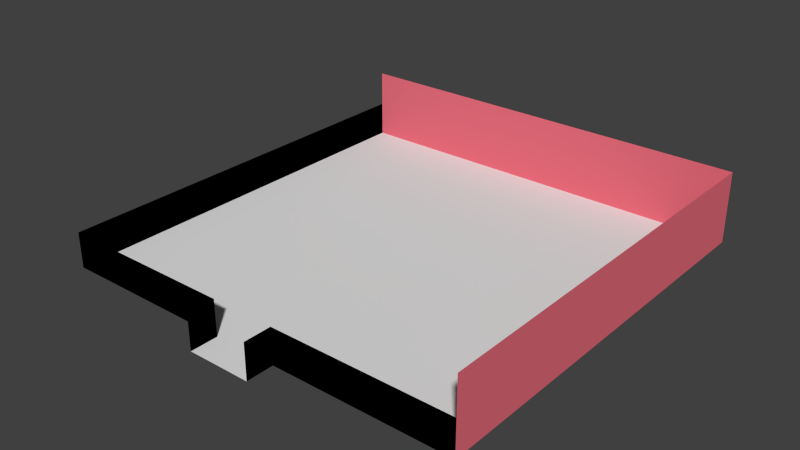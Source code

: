 # Source: RoomJ.blend  (saved by Blender 2.74.0; exported with 4.5.12 LTS)
import bpy
from mathutils import Matrix  # noqa: F401  (used for matrix-valued properties, if any)

bpy.ops.wm.read_factory_settings(use_empty=True)
scene = bpy.context.scene
scene.name = 'Scene'

# ---- collections
col_collection_1 = bpy.data.collections.new('Collection 1'); scene.collection.children.link(col_collection_1)

# ---- materials (node trees are filled in below, after node groups)
mat_bfloor = bpy.data.materials.new('BFLOOR')
mat_bfloor.alpha_threshold = 0.0
mat_bfloor.use_transparent_shadow = False
mat_bfloor.roughness = 0.5
mat_bwall = bpy.data.materials.new('BWALL')
mat_bwall.alpha_threshold = 0.0
mat_bwall.use_transparent_shadow = False
mat_bwall.diffuse_color = (0.8, 0.1558, 0.204, 1.0)
mat_bwall.roughness = 0.5
mat_cieling = bpy.data.materials.new('Cieling')
mat_cieling.alpha_threshold = 0.0
mat_cieling.use_transparent_shadow = False
mat_cieling.diffuse_color = (0.0, 0.0, 0.0, 1.0)
mat_cieling.roughness = 0.5
mat_transparent = bpy.data.materials.new('Transparent')
mat_transparent.alpha_threshold = 0.0
mat_transparent.use_transparent_shadow = False
mat_transparent.diffuse_color = (0.8, 0.005877, 0.0, 1.0)
mat_transparent.roughness = 0.5

# ---- material node trees

# ---- world
world_world = bpy.data.worlds.new('World'); scene.world = world_world
world_world.color = (0.05088, 0.05088, 0.05088)
world_world.use_sun_shadow = False
world_world.sun_shadow_jitter_overblur = 0.0
world_world.cycles.sampling_method = 'MANUAL'
world_world.cycles.sample_map_resolution = 256

# ---- meshes
me_plane = bpy.data.meshes.new('Plane')
me_plane.from_pydata([(-1.876, -2.102, 2.22e-16), (1.87, -2.102, 2.22e-16), (-1.876, 1.585, 2.22e-16), (1.87, 1.585, 2.22e-16), (0.0001721, -2.102, 7.451e-09), (-0.0004191, 1.585, 2.98e-08), (-0.7345, 1.585, 5.551e-17), (-0.7345, -2.102, 5.551e-17), (0.7375, -2.102, 5.551e-17), (0.7375, 1.585, 5.551e-17), (-1.876, 0.18, 2.22e-16), (1.87, 0.18, 2.22e-16), (0.3725, 1.585, 2.98e-08), (0.2865, -2.102, 7.451e-09), (-0.2847, -2.102, 7.451e-09), (-0.3704, 1.585, 2.98e-08), (0.0001721, -2.348, 7.451e-09), (0.2865, -2.349, 7.451e-09), (-0.2847, -2.349, 7.451e-09), (1.87, 1.085, 2.22e-16), (-0.0004191, 1.085, 2.98e-08), (-0.7345, 1.085, 5.551e-17), (0.7375, 1.085, 5.551e-17), (-1.876, 1.085, 2.22e-16), (0.3725, 1.085, 2.98e-08), (-0.3704, 1.085, 2.98e-08), (-1.876, -1.123, 2.235e-08), (1.87, -1.124, 2.22e-16), (0.0001721, -1.124, 7.451e-09), (-0.7345, -1.124, 5.551e-17), (0.7375, -1.124, 5.551e-17), (0.2865, -1.123, 7.451e-09), (-0.2847, -1.123, 7.451e-09), (-1.876, -1.61, 2.22e-16), (1.87, -1.61, 2.22e-16), (0.0001721, -1.61, 7.451e-09), (-0.7345, -1.61, 5.551e-17), (0.7375, -1.61, 5.551e-17), (0.2865, -1.61, 7.451e-09), (-0.2847, -1.61, 7.451e-09), (1.87, 1.335, 2.22e-16), (-0.0004191, 1.335, 2.98e-08), (-0.7345, 1.335, 5.551e-17), (0.7375, 1.335, 5.551e-17), (0.3725, 1.335, 2.98e-08), (-0.3704, 1.335, 2.98e-08), (-1.876, 1.335, 2.22e-16), (-1.876, 0.6719, 2.22e-16), (1.87, 0.6719, 2.22e-16), (1.87, -0.25, 2.22e-16), (-1.876, -0.2714, 2.235e-08), (-1.385, 1.585, 2.22e-16), (-1.385, -2.102, 2.22e-16), (-1.385, 0.18, 2.22e-16), (-1.385, 1.085, 2.22e-16), (-1.385, -1.124, 2.22e-16), (-1.385, -1.61, 2.22e-16), (-1.385, 1.335, 2.22e-16), (-1.385, 0.6719, 2.22e-16), (-1.385, -0.2703, 2.22e-16), (1.406, -2.102, 2.22e-16), (1.406, 1.585, 2.22e-16), (1.406, 0.18, 2.22e-16), (1.406, 1.085, 2.22e-16), (1.406, -1.124, 2.22e-16), (1.406, -1.61, 2.22e-16), (1.406, 1.335, 2.22e-16), (1.406, 0.6719, 2.22e-16), (1.406, -0.25, 2.22e-16), (-1.876, -0.6869, 2.235e-08), (1.87, -0.6869, 2.22e-16), (-1.385, -0.6869, 2.22e-16), (1.406, -0.6869, 2.22e-16), (1.87, -2.102, 0.6413), (-1.876, 1.585, 0.6413), (1.87, 1.585, 0.6413), (-0.0004191, 1.585, 0.6413), (-0.7345, 1.585, 0.6413), (0.7375, 1.585, 0.6413), (1.87, 0.18, 0.6413), (0.3725, 1.585, 0.6413), (-0.3704, 1.585, 0.6413), (1.87, 1.085, 0.6413), (1.87, -1.124, 0.6413), (1.87, -1.61, 0.6413), (1.87, 1.335, 0.6413), (1.87, 0.6719, 0.6413), (1.87, -0.25, 0.6413), (-1.385, 1.585, 0.6413), (1.406, 1.585, 0.6413), (1.87, -0.6869, 0.6413), (-1.876, -2.102, 0.3173), (1.87, -2.102, 0.3173), (-1.876, 1.585, 0.3173), (-0.7345, -2.102, 0.3173), (0.7375, -2.102, 0.3173), (-1.876, 0.18, 0.3173), (0.2865, -2.102, 0.3173), (-0.2847, -2.102, 0.3173), (0.2865, -2.349, 0.3173), (-0.2847, -2.349, 0.3173), (-1.876, 1.085, 0.3173), (-1.876, -1.123, 0.3173), (-1.876, -1.61, 0.3173), (-1.876, 1.335, 0.3173), (-1.876, 0.6719, 0.3173), (-1.876, -0.2714, 0.3173), (-1.385, -2.102, 0.3173), (1.406, -2.102, 0.3173), (-1.876, -0.6869, 0.3173)], [], [(66, 40, 3, 61), (45, 41, 5, 15), (57, 42, 6, 51), (44, 43, 9, 12), (68, 49, 11, 62), (41, 44, 12, 5), (42, 45, 15, 6), (13, 4, 16, 17), (4, 14, 18, 16), (67, 48, 19, 63), (36, 39, 32, 29), (35, 38, 31, 28), (65, 34, 27, 64), (39, 35, 28, 32), (56, 36, 29, 55), (38, 37, 30, 31), (13, 8, 37, 38), (52, 7, 36, 56), (14, 4, 35, 39), (60, 1, 34, 65), (4, 13, 38, 35), (7, 14, 39, 36), (21, 25, 45, 42), (20, 24, 44, 41), (24, 22, 43, 44), (54, 21, 42, 57), (25, 20, 41, 45), (63, 19, 40, 66), (62, 11, 48, 67), (72, 70, 49, 68), (69, 71, 59, 50), (10, 53, 58, 47), (23, 54, 57, 46), (0, 52, 56, 33), (33, 56, 55, 26), (47, 58, 54, 23), (50, 59, 53, 10), (46, 57, 51, 2), (22, 63, 66, 43), (8, 60, 65, 37), (37, 65, 64, 30), (43, 66, 61, 9), (26, 55, 71, 69), (64, 27, 70, 72), (21, 54, 58, 53, 59, 71, 55, 29, 32, 28, 31, 30, 64, 72, 68, 62, 67, 63, 22, 24, 20, 25), (5, 12, 80, 76), (12, 9, 78, 80), (19, 48, 86, 82), (34, 1, 73, 84), (2, 51, 88, 74), (11, 49, 87, 79), (27, 34, 84, 83), (51, 6, 77, 88), (40, 19, 82, 85), (70, 27, 83, 90), (3, 40, 85, 75), (9, 61, 89, 78), (49, 70, 90, 87), (15, 5, 76, 81), (48, 11, 79, 86), (6, 15, 81, 77), (61, 3, 75, 89), (23, 46, 104, 101), (60, 8, 95, 108), (18, 14, 98, 100), (33, 26, 102, 103), (52, 0, 91, 107), (10, 47, 105, 96), (13, 17, 99, 97), (26, 69, 109, 102), (0, 33, 103, 91), (69, 50, 106, 109), (1, 60, 108, 92), (46, 2, 93, 104), (50, 10, 96, 106), (8, 13, 97, 95), (7, 52, 107, 94), (14, 7, 94, 98), (47, 23, 101, 105)])
me_plane.polygons.foreach_set('material_index', [0, 0, 0, 0, 0, 0, 0, 0, 0, 0, 0, 0, 0, 0, 0, 0, 0, 0, 0, 0, 0, 0, 0, 0, 0, 0, 0, 0, 0, 0, 0, 0, 0, 0, 0, 0, 0, 0, 0, 0, 0, 0, 0, 0, 0, 1, 1, 1, 1, 1, 1, 1, 1, 1, 1, 1, 1, 1, 1, 1, 1, 1, 2, 2, 2, 2, 2, 2, 2, 2, 2, 2, 2, 2, 2, 2, 2, 2, 2])
me_plane.materials.append(mat_bfloor)
me_plane.materials.append(mat_bwall)
me_plane.materials.append(mat_cieling)
me_plane.materials.append(mat_transparent)
me_plane.use_remesh_preserve_volume = False
me_plane.use_remesh_preserve_attributes = False
me_plane.use_mirror_vertex_groups = False
me_plane.update()

# ---- objects
ob_plane = bpy.data.objects.new('Plane', me_plane)

# ---- transforms, parenting, visibility, modifiers, constraints
ob_plane.location = (0.0, 0.0, 0.0)
ob_plane.scale = (2.271, 2.271, 2.271)
ob_plane.lineart.crease_threshold = 0.0

# ---- collection membership
col_collection_1.objects.link(ob_plane)

# ---- scene / render settings (as saved in the file)
scene.frame_start = 1; scene.frame_end = 250; scene.frame_set(1)
scene.render.engine = 'BLENDER_EEVEE_NEXT'
scene.render.resolution_percentage = 50
scene.render.dither_intensity = 0.0
scene.cycles.use_denoising = False
scene.cycles.samples = 10
scene.cycles.sampling_pattern = 'TABULATED_SOBOL'
scene.cycles.light_sampling_threshold = 0.0
scene.cycles.use_adaptive_sampling = False
scene.cycles.use_light_tree = False
scene.cycles.blur_glossy = 0.0
scene.cycles.pixel_filter_type = 'GAUSSIAN'
scene.cycles.sample_clamp_indirect = 0.0
scene.view_settings.view_transform = 'Standard'
bpy.context.view_layer.update()

# ---- added for rendering (the .blend has no active camera and no usable light): camera, sun
cam_auto = bpy.data.cameras.new('AutoCamera')
cam_auto.lens = 50.0
cam_auto.sensor_width = 36.0
cam_auto.clip_end = 1000.0
ob_auto_camera = bpy.data.objects.new('AutoCamera', cam_auto)
scene.collection.objects.link(ob_auto_camera)
ob_auto_camera.location = (11.4843, -14.6557, 9.92052)
ob_auto_camera.rotation_euler = (1.09748, -7.21219e-08, 0.694738)
scene.camera = ob_auto_camera
light_auto_sun = bpy.data.lights.new('AutoSun', 'SUN')
light_auto_sun.energy = 3.0
light_auto_sun.angle = 0.0523599
ob_auto_sun = bpy.data.objects.new('AutoSun', light_auto_sun)
scene.collection.objects.link(ob_auto_sun)
ob_auto_sun.rotation_euler = (0.872665, 0.174533, 0.523599)
bpy.context.view_layer.update()
